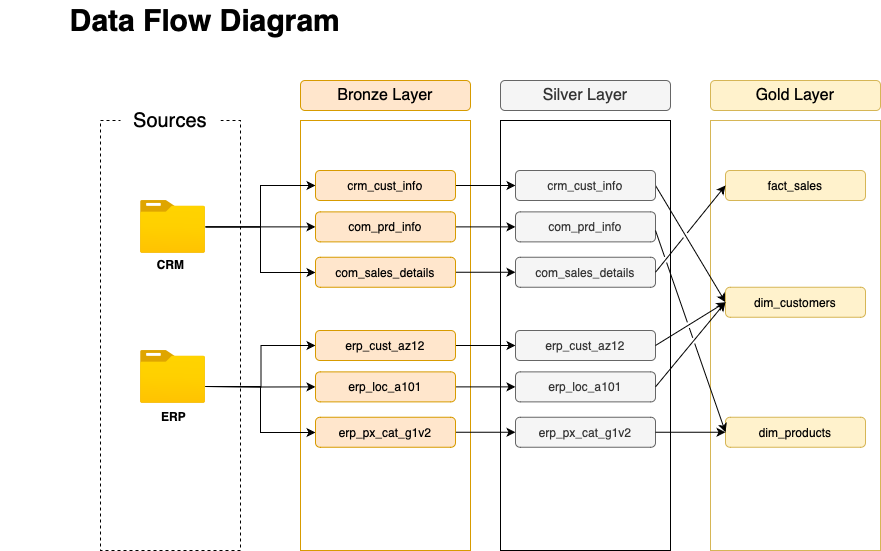

The diagram above was exported from draw.io. Its source (the exported page's mxGraphModel, read from the mxfile embedded in the PNG):
<mxGraphModel dx="1764" dy="635" grid="1" gridSize="10" guides="1" tooltips="1" connect="1" arrows="1" fold="1" page="1" pageScale="1" pageWidth="827" pageHeight="1169" background="#ffffff" math="0" shadow="0">
  <root>
    <mxCell id="0" />
    <mxCell id="1" parent="0" />
    <mxCell id="NtlOX3rrWIVCUfQQSZIK-28" value="" style="rounded=0;whiteSpace=wrap;html=1;fillColor=none;dashed=1;" vertex="1" parent="1">
      <mxGeometry x="40" y="240" width="140" height="430" as="geometry" />
    </mxCell>
    <mxCell id="NtlOX3rrWIVCUfQQSZIK-29" value="Sources" style="rounded=0;whiteSpace=wrap;html=1;fillColor=default;fontSize=20;strokeColor=none;" vertex="1" parent="1">
      <mxGeometry x="60" y="220" width="100" height="40" as="geometry" />
    </mxCell>
    <mxCell id="NtlOX3rrWIVCUfQQSZIK-32" value="Bronze Layer" style="rounded=1;whiteSpace=wrap;html=1;fillColor=#ffe6cc;strokeColor=#d79b00;fontSize=16;" vertex="1" parent="1">
      <mxGeometry x="240" y="200" width="170" height="30" as="geometry" />
    </mxCell>
    <mxCell id="NtlOX3rrWIVCUfQQSZIK-33" value="Silver Layer" style="rounded=1;whiteSpace=wrap;html=1;fillColor=#f5f5f5;strokeColor=#666666;fontColor=#333333;fontSize=16;" vertex="1" parent="1">
      <mxGeometry x="440" y="200" width="170" height="30" as="geometry" />
    </mxCell>
    <mxCell id="NtlOX3rrWIVCUfQQSZIK-34" value="Gold Layer" style="rounded=1;whiteSpace=wrap;html=1;fillColor=#fff2cc;strokeColor=#d6b656;fontSize=16;" vertex="1" parent="1">
      <mxGeometry x="650" y="200" width="170" height="30" as="geometry" />
    </mxCell>
    <mxCell id="NtlOX3rrWIVCUfQQSZIK-35" value="" style="rounded=0;whiteSpace=wrap;html=1;fillColor=none;strokeColor=#d79b00;" vertex="1" parent="1">
      <mxGeometry x="240" y="240" width="170" height="430" as="geometry" />
    </mxCell>
    <mxCell id="NtlOX3rrWIVCUfQQSZIK-36" value="" style="rounded=0;whiteSpace=wrap;html=1;fillColor=none;strokeColor=default;fontColor=#333333;" vertex="1" parent="1">
      <mxGeometry x="440" y="240" width="170" height="430" as="geometry" />
    </mxCell>
    <mxCell id="NtlOX3rrWIVCUfQQSZIK-37" value="" style="rounded=0;whiteSpace=wrap;html=1;fillColor=none;strokeColor=#d6b656;" vertex="1" parent="1">
      <mxGeometry x="650" y="240" width="170" height="430" as="geometry" />
    </mxCell>
    <mxCell id="NtlOX3rrWIVCUfQQSZIK-63" value="" style="edgeStyle=orthogonalEdgeStyle;rounded=0;orthogonalLoop=1;jettySize=auto;html=1;" edge="1" parent="1" source="NtlOX3rrWIVCUfQQSZIK-38" target="NtlOX3rrWIVCUfQQSZIK-60">
      <mxGeometry relative="1" as="geometry">
        <Array as="points">
          <mxPoint x="200" y="346" />
          <mxPoint x="200" y="392" />
        </Array>
      </mxGeometry>
    </mxCell>
    <mxCell id="NtlOX3rrWIVCUfQQSZIK-65" style="edgeStyle=orthogonalEdgeStyle;rounded=0;orthogonalLoop=1;jettySize=auto;html=1;entryX=0;entryY=0.5;entryDx=0;entryDy=0;" edge="1" parent="1" source="NtlOX3rrWIVCUfQQSZIK-38" target="NtlOX3rrWIVCUfQQSZIK-58">
      <mxGeometry relative="1" as="geometry" />
    </mxCell>
    <mxCell id="NtlOX3rrWIVCUfQQSZIK-66" style="edgeStyle=orthogonalEdgeStyle;rounded=0;orthogonalLoop=1;jettySize=auto;html=1;entryX=0;entryY=0.5;entryDx=0;entryDy=0;" edge="1" parent="1" source="NtlOX3rrWIVCUfQQSZIK-38" target="NtlOX3rrWIVCUfQQSZIK-59">
      <mxGeometry relative="1" as="geometry" />
    </mxCell>
    <mxCell id="NtlOX3rrWIVCUfQQSZIK-38" value="" style="image;aspect=fixed;html=1;points=[];align=center;fontSize=12;image=img/lib/azure2/general/Folder_Blank.svg;" vertex="1" parent="1">
      <mxGeometry x="80" y="320" width="65" height="52.75" as="geometry" />
    </mxCell>
    <mxCell id="NtlOX3rrWIVCUfQQSZIK-40" value="ERP" style="image;aspect=fixed;html=1;points=[];align=center;fontSize=12;image=img/lib/azure2/general/Folder_Blank.svg;fontStyle=1" vertex="1" parent="1">
      <mxGeometry x="80" y="470" width="65" height="52.75" as="geometry" />
    </mxCell>
    <mxCell id="NtlOX3rrWIVCUfQQSZIK-42" value="CRM" style="text;html=1;align=center;verticalAlign=middle;resizable=0;points=[];autosize=1;strokeColor=none;fillColor=none;fontStyle=1" vertex="1" parent="1">
      <mxGeometry x="85" y="368.75" width="50" height="30" as="geometry" />
    </mxCell>
    <mxCell id="NtlOX3rrWIVCUfQQSZIK-79" style="edgeStyle=orthogonalEdgeStyle;rounded=0;orthogonalLoop=1;jettySize=auto;html=1;" edge="1" parent="1" source="NtlOX3rrWIVCUfQQSZIK-58" target="NtlOX3rrWIVCUfQQSZIK-73">
      <mxGeometry relative="1" as="geometry" />
    </mxCell>
    <mxCell id="NtlOX3rrWIVCUfQQSZIK-58" value="&lt;font style=&quot;font-size: 12px;&quot;&gt;crm_cust_info&lt;/font&gt;" style="rounded=1;whiteSpace=wrap;html=1;fillColor=#ffe6cc;strokeColor=#d79b00;fontSize=16;" vertex="1" parent="1">
      <mxGeometry x="255" y="290" width="140" height="30" as="geometry" />
    </mxCell>
    <mxCell id="NtlOX3rrWIVCUfQQSZIK-80" style="edgeStyle=orthogonalEdgeStyle;rounded=0;orthogonalLoop=1;jettySize=auto;html=1;exitX=1;exitY=0.5;exitDx=0;exitDy=0;entryX=0;entryY=0.5;entryDx=0;entryDy=0;" edge="1" parent="1" source="NtlOX3rrWIVCUfQQSZIK-59" target="NtlOX3rrWIVCUfQQSZIK-74">
      <mxGeometry relative="1" as="geometry" />
    </mxCell>
    <mxCell id="NtlOX3rrWIVCUfQQSZIK-59" value="&lt;font style=&quot;font-size: 12px;&quot;&gt;com_prd_info&lt;/font&gt;" style="rounded=1;whiteSpace=wrap;html=1;fillColor=#ffe6cc;strokeColor=#d79b00;fontSize=16;" vertex="1" parent="1">
      <mxGeometry x="255" y="331.38" width="140" height="30" as="geometry" />
    </mxCell>
    <mxCell id="NtlOX3rrWIVCUfQQSZIK-81" style="edgeStyle=orthogonalEdgeStyle;rounded=0;orthogonalLoop=1;jettySize=auto;html=1;exitX=1;exitY=0.5;exitDx=0;exitDy=0;entryX=0;entryY=0.5;entryDx=0;entryDy=0;" edge="1" parent="1" source="NtlOX3rrWIVCUfQQSZIK-60" target="NtlOX3rrWIVCUfQQSZIK-75">
      <mxGeometry relative="1" as="geometry" />
    </mxCell>
    <mxCell id="NtlOX3rrWIVCUfQQSZIK-60" value="&lt;font style=&quot;font-size: 12px;&quot;&gt;com_sales_details&lt;/font&gt;" style="rounded=1;whiteSpace=wrap;html=1;fillColor=#ffe6cc;strokeColor=#d79b00;fontSize=16;" vertex="1" parent="1">
      <mxGeometry x="255" y="376.75" width="140" height="30" as="geometry" />
    </mxCell>
    <mxCell id="NtlOX3rrWIVCUfQQSZIK-67" value="" style="edgeStyle=orthogonalEdgeStyle;rounded=0;orthogonalLoop=1;jettySize=auto;html=1;" edge="1" target="NtlOX3rrWIVCUfQQSZIK-72" parent="1">
      <mxGeometry relative="1" as="geometry">
        <mxPoint x="145" y="506" as="sourcePoint" />
        <Array as="points">
          <mxPoint x="200" y="506" />
          <mxPoint x="200" y="552" />
        </Array>
      </mxGeometry>
    </mxCell>
    <mxCell id="NtlOX3rrWIVCUfQQSZIK-68" style="edgeStyle=orthogonalEdgeStyle;rounded=0;orthogonalLoop=1;jettySize=auto;html=1;entryX=0;entryY=0.5;entryDx=0;entryDy=0;" edge="1" target="NtlOX3rrWIVCUfQQSZIK-70" parent="1">
      <mxGeometry relative="1" as="geometry">
        <mxPoint x="145" y="506" as="sourcePoint" />
      </mxGeometry>
    </mxCell>
    <mxCell id="NtlOX3rrWIVCUfQQSZIK-69" style="edgeStyle=orthogonalEdgeStyle;rounded=0;orthogonalLoop=1;jettySize=auto;html=1;entryX=0;entryY=0.5;entryDx=0;entryDy=0;" edge="1" target="NtlOX3rrWIVCUfQQSZIK-71" parent="1">
      <mxGeometry relative="1" as="geometry">
        <mxPoint x="145" y="506" as="sourcePoint" />
      </mxGeometry>
    </mxCell>
    <mxCell id="NtlOX3rrWIVCUfQQSZIK-82" style="edgeStyle=orthogonalEdgeStyle;rounded=0;orthogonalLoop=1;jettySize=auto;html=1;entryX=0;entryY=0.5;entryDx=0;entryDy=0;" edge="1" parent="1" source="NtlOX3rrWIVCUfQQSZIK-70" target="NtlOX3rrWIVCUfQQSZIK-76">
      <mxGeometry relative="1" as="geometry" />
    </mxCell>
    <mxCell id="NtlOX3rrWIVCUfQQSZIK-70" value="&lt;span style=&quot;font-size: 12px;&quot;&gt;erp_cust_az12&lt;/span&gt;" style="rounded=1;whiteSpace=wrap;html=1;fillColor=#ffe6cc;strokeColor=#d79b00;fontSize=16;" vertex="1" parent="1">
      <mxGeometry x="255" y="450" width="140" height="30" as="geometry" />
    </mxCell>
    <mxCell id="NtlOX3rrWIVCUfQQSZIK-83" style="edgeStyle=orthogonalEdgeStyle;rounded=0;orthogonalLoop=1;jettySize=auto;html=1;entryX=0;entryY=0.5;entryDx=0;entryDy=0;" edge="1" parent="1" source="NtlOX3rrWIVCUfQQSZIK-71" target="NtlOX3rrWIVCUfQQSZIK-77">
      <mxGeometry relative="1" as="geometry" />
    </mxCell>
    <mxCell id="NtlOX3rrWIVCUfQQSZIK-71" value="&lt;font style=&quot;font-size: 12px;&quot;&gt;erp_loc_a101&lt;/font&gt;" style="rounded=1;whiteSpace=wrap;html=1;fillColor=#ffe6cc;strokeColor=#d79b00;fontSize=16;" vertex="1" parent="1">
      <mxGeometry x="255" y="491.38" width="140" height="30" as="geometry" />
    </mxCell>
    <mxCell id="NtlOX3rrWIVCUfQQSZIK-84" style="edgeStyle=orthogonalEdgeStyle;rounded=0;orthogonalLoop=1;jettySize=auto;html=1;entryX=0;entryY=0.5;entryDx=0;entryDy=0;" edge="1" parent="1" source="NtlOX3rrWIVCUfQQSZIK-72" target="NtlOX3rrWIVCUfQQSZIK-78">
      <mxGeometry relative="1" as="geometry" />
    </mxCell>
    <mxCell id="NtlOX3rrWIVCUfQQSZIK-72" value="&lt;font style=&quot;font-size: 12px;&quot;&gt;erp_px_cat_g1v2&lt;/font&gt;" style="rounded=1;whiteSpace=wrap;html=1;fillColor=#ffe6cc;strokeColor=#d79b00;fontSize=16;" vertex="1" parent="1">
      <mxGeometry x="255" y="536.75" width="140" height="30" as="geometry" />
    </mxCell>
    <mxCell id="NtlOX3rrWIVCUfQQSZIK-97" style="rounded=0;orthogonalLoop=1;jettySize=auto;html=1;entryX=0;entryY=0.5;entryDx=0;entryDy=0;exitX=1;exitY=0.5;exitDx=0;exitDy=0;jumpStyle=gap;" edge="1" parent="1" source="NtlOX3rrWIVCUfQQSZIK-73" target="NtlOX3rrWIVCUfQQSZIK-86">
      <mxGeometry relative="1" as="geometry" />
    </mxCell>
    <mxCell id="NtlOX3rrWIVCUfQQSZIK-73" value="&lt;font style=&quot;font-size: 12px;&quot;&gt;crm_cust_info&lt;/font&gt;" style="rounded=1;whiteSpace=wrap;html=1;fillColor=#f5f5f5;strokeColor=#666666;fontSize=16;fontColor=#333333;" vertex="1" parent="1">
      <mxGeometry x="455" y="290" width="140" height="30" as="geometry" />
    </mxCell>
    <mxCell id="NtlOX3rrWIVCUfQQSZIK-74" value="&lt;font style=&quot;font-size: 12px;&quot;&gt;com_prd_info&lt;/font&gt;" style="rounded=1;whiteSpace=wrap;html=1;fillColor=#f5f5f5;strokeColor=#666666;fontSize=16;fontColor=#333333;" vertex="1" parent="1">
      <mxGeometry x="455" y="331.38" width="140" height="30" as="geometry" />
    </mxCell>
    <mxCell id="NtlOX3rrWIVCUfQQSZIK-75" value="&lt;font style=&quot;font-size: 12px;&quot;&gt;com_sales_details&lt;/font&gt;" style="rounded=1;whiteSpace=wrap;html=1;fillColor=#f5f5f5;strokeColor=#666666;fontSize=16;fontColor=#333333;" vertex="1" parent="1">
      <mxGeometry x="455" y="376.75" width="140" height="30" as="geometry" />
    </mxCell>
    <mxCell id="NtlOX3rrWIVCUfQQSZIK-76" value="&lt;span style=&quot;font-size: 12px;&quot;&gt;erp_cust_az12&lt;/span&gt;" style="rounded=1;whiteSpace=wrap;html=1;fillColor=#f5f5f5;strokeColor=#666666;fontSize=16;fontColor=#333333;" vertex="1" parent="1">
      <mxGeometry x="455" y="450" width="140" height="30" as="geometry" />
    </mxCell>
    <mxCell id="NtlOX3rrWIVCUfQQSZIK-77" value="&lt;font style=&quot;font-size: 12px;&quot;&gt;erp_loc_a101&lt;/font&gt;" style="rounded=1;whiteSpace=wrap;html=1;fillColor=#f5f5f5;strokeColor=#666666;fontSize=16;fontColor=#333333;" vertex="1" parent="1">
      <mxGeometry x="455" y="491.38" width="140" height="30" as="geometry" />
    </mxCell>
    <mxCell id="NtlOX3rrWIVCUfQQSZIK-78" value="&lt;font style=&quot;font-size: 12px;&quot;&gt;erp_px_cat_g1v2&lt;/font&gt;" style="rounded=1;whiteSpace=wrap;html=1;fillColor=#f5f5f5;strokeColor=#666666;fontSize=16;fontColor=#333333;" vertex="1" parent="1">
      <mxGeometry x="455" y="536.75" width="140" height="30" as="geometry" />
    </mxCell>
    <mxCell id="NtlOX3rrWIVCUfQQSZIK-85" value="&lt;font style=&quot;font-size: 12px;&quot;&gt;fact_sales&lt;/font&gt;" style="rounded=1;whiteSpace=wrap;html=1;fillColor=#fff2cc;strokeColor=#d6b656;fontSize=16;" vertex="1" parent="1">
      <mxGeometry x="665" y="290" width="140" height="30" as="geometry" />
    </mxCell>
    <mxCell id="NtlOX3rrWIVCUfQQSZIK-86" value="&lt;font style=&quot;font-size: 12px;&quot;&gt;dim_customers&lt;/font&gt;" style="rounded=1;whiteSpace=wrap;html=1;fillColor=#fff2cc;strokeColor=#d6b656;fontSize=16;" vertex="1" parent="1">
      <mxGeometry x="665" y="406.75" width="140" height="30" as="geometry" />
    </mxCell>
    <mxCell id="NtlOX3rrWIVCUfQQSZIK-87" value="&lt;font style=&quot;font-size: 12px;&quot;&gt;dim_products&lt;/font&gt;" style="rounded=1;whiteSpace=wrap;html=1;fillColor=#fff2cc;strokeColor=#d6b656;fontSize=16;" vertex="1" parent="1">
      <mxGeometry x="665" y="536.75" width="140" height="30" as="geometry" />
    </mxCell>
    <mxCell id="NtlOX3rrWIVCUfQQSZIK-100" value="" style="endArrow=classic;html=1;rounded=0;exitX=1;exitY=0.5;exitDx=0;exitDy=0;entryX=0;entryY=0.5;entryDx=0;entryDy=0;jumpStyle=gap;" edge="1" parent="1" source="NtlOX3rrWIVCUfQQSZIK-78" target="NtlOX3rrWIVCUfQQSZIK-87">
      <mxGeometry width="50" height="50" relative="1" as="geometry">
        <mxPoint x="600" y="200" as="sourcePoint" />
        <mxPoint x="650" y="150" as="targetPoint" />
      </mxGeometry>
    </mxCell>
    <mxCell id="NtlOX3rrWIVCUfQQSZIK-101" value="" style="endArrow=classic;html=1;rounded=0;exitX=1;exitY=0.5;exitDx=0;exitDy=0;entryX=0;entryY=0.5;entryDx=0;entryDy=0;jumpStyle=gap;" edge="1" parent="1" source="NtlOX3rrWIVCUfQQSZIK-77" target="NtlOX3rrWIVCUfQQSZIK-86">
      <mxGeometry width="50" height="50" relative="1" as="geometry">
        <mxPoint x="610" y="210" as="sourcePoint" />
        <mxPoint x="660" y="160" as="targetPoint" />
      </mxGeometry>
    </mxCell>
    <mxCell id="NtlOX3rrWIVCUfQQSZIK-102" value="" style="endArrow=classic;html=1;rounded=0;exitX=1;exitY=0.5;exitDx=0;exitDy=0;entryX=0;entryY=0.5;entryDx=0;entryDy=0;jumpStyle=gap;" edge="1" parent="1" source="NtlOX3rrWIVCUfQQSZIK-76" target="NtlOX3rrWIVCUfQQSZIK-86">
      <mxGeometry width="50" height="50" relative="1" as="geometry">
        <mxPoint x="620" y="220" as="sourcePoint" />
        <mxPoint x="660" y="420" as="targetPoint" />
      </mxGeometry>
    </mxCell>
    <mxCell id="NtlOX3rrWIVCUfQQSZIK-103" value="" style="endArrow=classic;html=1;rounded=0;exitX=1;exitY=0.5;exitDx=0;exitDy=0;entryX=0;entryY=0.5;entryDx=0;entryDy=0;jumpStyle=gap;" edge="1" parent="1" source="NtlOX3rrWIVCUfQQSZIK-75" target="NtlOX3rrWIVCUfQQSZIK-85">
      <mxGeometry width="50" height="50" relative="1" as="geometry">
        <mxPoint x="630" y="230" as="sourcePoint" />
        <mxPoint x="680" y="180" as="targetPoint" />
      </mxGeometry>
    </mxCell>
    <mxCell id="NtlOX3rrWIVCUfQQSZIK-104" value="" style="endArrow=classic;html=1;rounded=0;entryX=0;entryY=0.5;entryDx=0;entryDy=0;jumpStyle=gap;" edge="1" parent="1" target="NtlOX3rrWIVCUfQQSZIK-87">
      <mxGeometry width="50" height="50" relative="1" as="geometry">
        <mxPoint x="595" y="350" as="sourcePoint" />
        <mxPoint x="645" y="300" as="targetPoint" />
      </mxGeometry>
    </mxCell>
    <mxCell id="NtlOX3rrWIVCUfQQSZIK-105" value="Data Flow Diagram" style="text;html=1;align=center;verticalAlign=middle;whiteSpace=wrap;rounded=0;fontSize=30;fontStyle=1" vertex="1" parent="1">
      <mxGeometry x="-60" y="120" width="410" height="40" as="geometry" />
    </mxCell>
  </root>
</mxGraphModel>